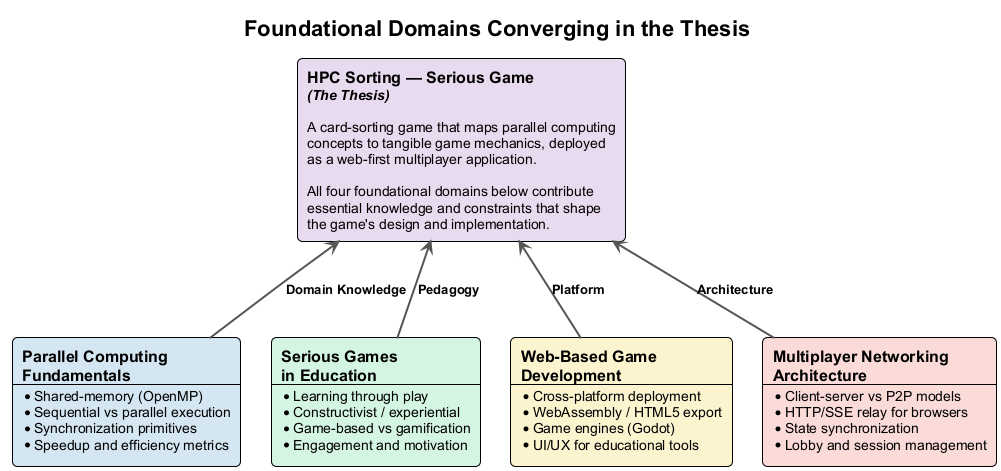

The diagram above was rendered by PlantUML. Its source (embedded in the PNG):
@startuml background-concept-overview
!theme plain
skinparam backgroundColor white
skinparam defaultFontName Arial
skinparam nodesep 30
skinparam ranksep 80
skinparam ArrowColor #555555
skinparam ArrowThickness 2
skinparam roundcorner 10

title Foundational Domains Converging in the Thesis

' The thesis acts as the "capstone" supported by the pillars below
rectangle "=== **HPC Sorting — Serious Game**\n//**(The Thesis)**//\n\nA card-sorting game that maps parallel computing\nconcepts to tangible game mechanics, deployed\nas a web-first multiplayer application.\n\nAll four foundational domains below contribute\nessential knowledge and constraints that shape\nthe game's design and implementation." as THESIS #E8DAEF

' Using "together" forces the domains to align side-by-side horizontally at the bottom
together {
    rectangle "=== **Parallel Computing**\n=== **Fundamentals**\n----\n* Shared-memory (OpenMP)\n* Sequential vs parallel execution\n* Synchronization primitives\n* Speedup and efficiency metrics" as HPC #D4E6F1

    rectangle "=== **Serious Games**\n=== **in Education**\n----\n* Learning through play\n* Constructivist / experiential\n* Game-based vs gamification\n* Engagement and motivation" as SG #D5F5E3

    rectangle "=== **Web-Based Game**\n=== **Development**\n----\n* Cross-platform deployment\n* WebAssembly / HTML5 export\n* Game engines (Godot)\n* UI/UX for educational tools" as WEB #FCF3CF

    rectangle "=== **Multiplayer Networking**\n=== **Architecture**\n----\n* Client-server vs P2P models\n* HTTP/SSE relay for browsers\n* State synchronization\n* Lobby and session management" as NET #FADBD8
}

' Arrows point UP from the foundations to the thesis
HPC -up-> THESIS : **Domain Knowledge**
SG -up-> THESIS : **Pedagogy**
WEB -up-> THESIS : **Platform**
NET -up-> THESIS : **Architecture**

@enduml